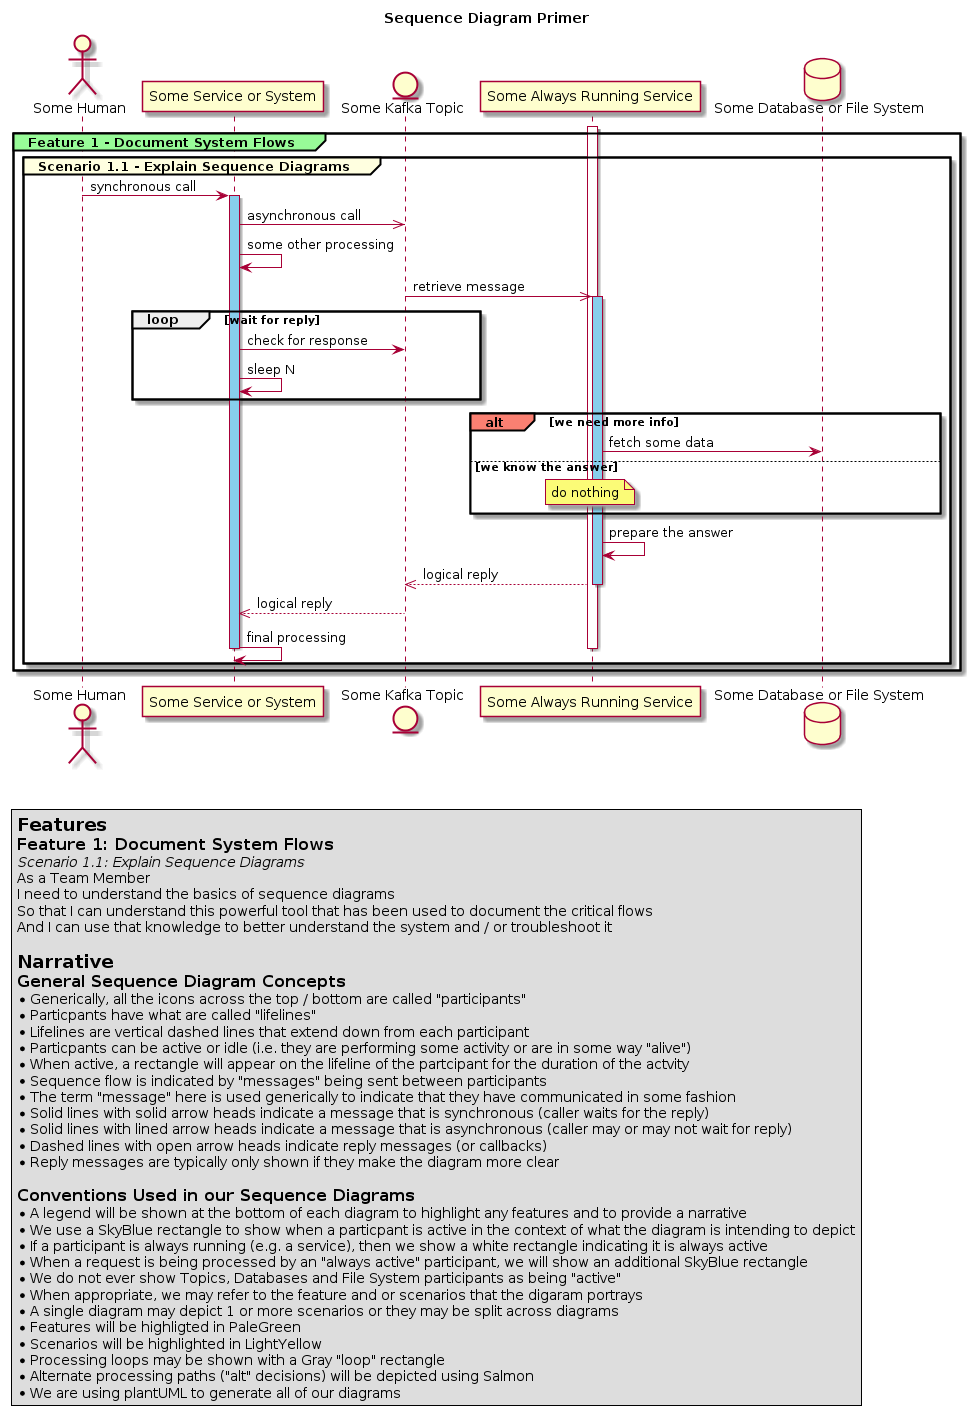

The diagram above was rendered by PlantUML. Its source (embedded in the PNG):
@startuml
title Sequence Diagram Primer

actor "Some Human" as human
participant "Some Service or System" as system1
entity "Some Kafka Topic" as topic
participant "Some Always Running Service" as system2
database "Some Database or File System" as db_or_fs

group#PaleGreen Feature 1 - Document System Flows
  group#LightYellow Scenario 1.1 - Explain Sequence Diagrams
    activate system2
    human -> system1++ #SkyBlue: synchronous call
    system1 ->> topic: asynchronous call
    system1 -> system1: some other processing
    topic ->> system2++ #SkyBlue: retrieve message
    loop wait for reply
      system1 -> topic: check for response
      system1 -> system1: sleep N
    end
    alt#Salmon we need more info
      system2 -> db_or_fs: fetch some data
    else we know the answer
      note over system2
        do nothing
      end note
    end
    system2 -> system2: prepare the answer
    system2 -->> topic: logical reply
    deactivate system2
    topic -->> system1: logical reply
    system1 -> system1--: final processing
    deactivate system2
  end
end

legend left
  =Features
  ==Feature 1: Document System Flows
  ====Scenario 1.1: Explain Sequence Diagrams
  As a Team Member
  I need to understand the basics of sequence diagrams
  So that I can understand this powerful tool that has been used to document the critical flows
  And I can use that knowledge to better understand the system and / or troubleshoot it

  =Narrative
  ==General Sequence Diagram Concepts
  *Generically, all the icons across the top / bottom are called "participants"
  *Particpants have what are called "lifelines"
  *Lifelines are vertical dashed lines that extend down from each participant
  *Particpants can be active or idle (i.e. they are performing some activity or are in some way "alive")
  *When active, a rectangle will appear on the lifeline of the partcipant for the duration of the actvity
  *Sequence flow is indicated by "messages" being sent between participants
  *The term "message" here is used generically to indicate that they have communicated in some fashion
  *Solid lines with solid arrow heads indicate a message that is synchronous (caller waits for the reply)
  *Solid lines with lined arrow heads indicate a message that is asynchronous (caller may or may not wait for reply)
  *Dashed lines with open arrow heads indicate reply messages (or callbacks)
  *Reply messages are typically only shown if they make the diagram more clear

  ==Conventions Used in our Sequence Diagrams
  *A legend will be shown at the bottom of each diagram to highlight any features and to provide a narrative
  *We use a SkyBlue rectangle to show when a particpant is active in the context of what the diagram is intending to depict
  *If a participant is always running (e.g. a service), then we show a white rectangle indicating it is always active
  *When a request is being processed by an "always active" participant, we will show an additional SkyBlue rectangle
  *We do not ever show Topics, Databases and File System participants as being "active"
  *When appropriate, we may refer to the feature and or scenarios that the digaram portrays
  *A single diagram may depict 1 or more scenarios or they may be split across diagrams
  *Features will be highligted in PaleGreen
  *Scenarios will be highlighted in LightYellow
  *Processing loops may be shown with a Gray "loop" rectangle
  *Alternate processing paths ("alt" decisions) will be depicted using Salmon
  *We are using plantUML to generate all of our diagrams
end legend
@enduml